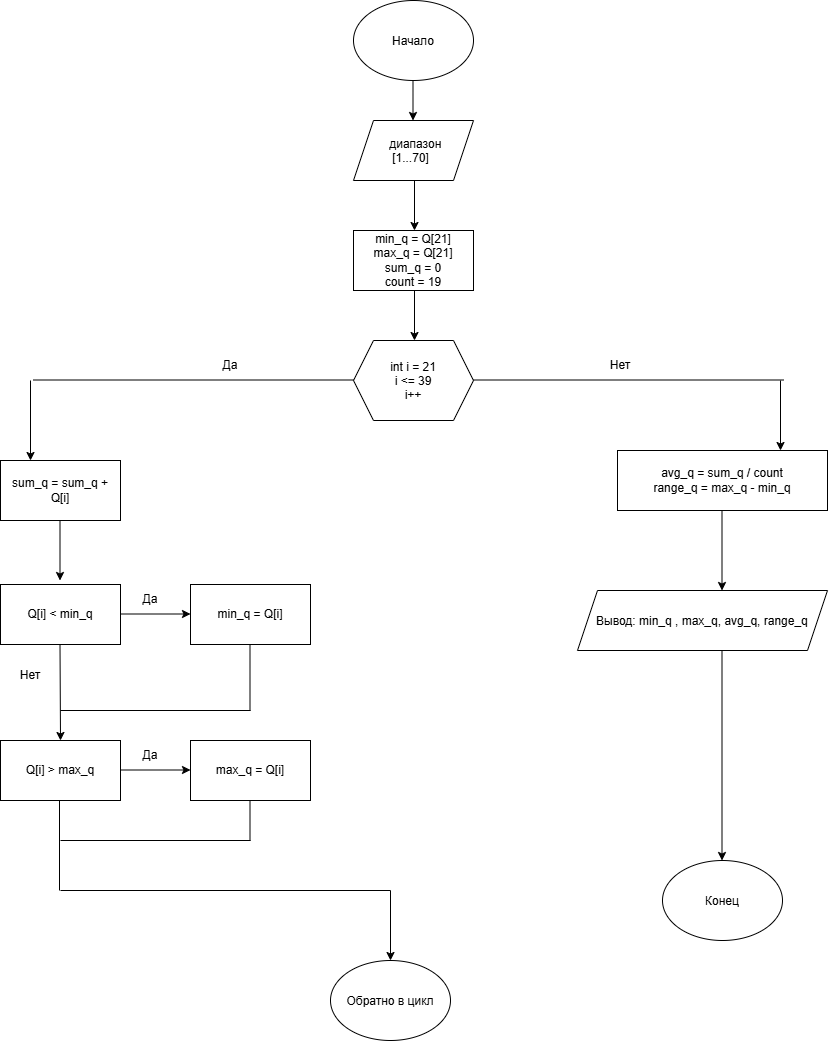

The diagram above was exported from draw.io. Its source (the exported page's mxGraphModel, read from the mxfile embedded in the PNG):
<mxGraphModel dx="1613" dy="965" grid="1" gridSize="10" guides="1" tooltips="1" connect="1" arrows="1" fold="1" page="1" pageScale="1" pageWidth="827" pageHeight="1169" math="0" shadow="0">
  <root>
    <mxCell id="0" />
    <mxCell id="1" parent="0" />
    <mxCell id="lMZOlxHhGsvtaGFxBMc5-1" parent="1" style="ellipse;whiteSpace=wrap;html=1;shapeInside=1;" value="Начало" vertex="1">
      <mxGeometry height="80" width="120" x="353" as="geometry" />
    </mxCell>
    <mxCell id="lMZOlxHhGsvtaGFxBMc5-2" edge="1" parent="1" style="endArrow=classic;html=1;rounded=0;defaultLabelBackgroundColor=page;" value="">
      <mxGeometry height="50" relative="1" width="50" as="geometry">
        <mxPoint x="412.5" y="80" as="sourcePoint" />
        <mxPoint x="412.5" y="120" as="targetPoint" />
      </mxGeometry>
    </mxCell>
    <mxCell id="lMZOlxHhGsvtaGFxBMc5-3" parent="1" style="shape=parallelogram;perimeter=parallelogramPerimeter;whiteSpace=wrap;html=1;shapeInside=1;fixedSize=1;" value="диапазон [1...70]" vertex="1">
      <mxGeometry height="60" width="120" x="353" y="120" as="geometry" />
    </mxCell>
    <mxCell id="lMZOlxHhGsvtaGFxBMc5-4" edge="1" parent="1" style="endArrow=classic;html=1;rounded=0;defaultLabelBackgroundColor=page;" value="">
      <mxGeometry height="50" relative="1" width="50" as="geometry">
        <mxPoint x="414" y="180" as="sourcePoint" />
        <mxPoint x="414" y="230" as="targetPoint" />
      </mxGeometry>
    </mxCell>
    <mxCell id="lMZOlxHhGsvtaGFxBMc5-5" parent="1" style="rounded=0;whiteSpace=wrap;html=1;" value="min_q = Q[21]&lt;div&gt;max_q = Q[21]&lt;/div&gt;&lt;div&gt;sum_q = 0&lt;/div&gt;&lt;div&gt;count = 19&lt;/div&gt;" vertex="1">
      <mxGeometry height="60" width="120" x="353" y="230" as="geometry" />
    </mxCell>
    <mxCell id="lMZOlxHhGsvtaGFxBMc5-6" edge="1" parent="1" style="endArrow=classic;html=1;rounded=0;defaultLabelBackgroundColor=page;" value="">
      <mxGeometry height="50" relative="1" width="50" as="geometry">
        <mxPoint x="414" y="290" as="sourcePoint" />
        <mxPoint x="414" y="340" as="targetPoint" />
      </mxGeometry>
    </mxCell>
    <mxCell id="lMZOlxHhGsvtaGFxBMc5-7" parent="1" style="shape=hexagon;perimeter=hexagonPerimeter2;whiteSpace=wrap;html=1;shapeInside=1;fixedSize=1;" value="int i = 21&lt;div&gt;i &amp;lt;= 39&lt;/div&gt;&lt;div&gt;i++&lt;/div&gt;" vertex="1">
      <mxGeometry height="80" width="120" x="353" y="340" as="geometry" />
    </mxCell>
    <mxCell id="lMZOlxHhGsvtaGFxBMc5-8" edge="1" parent="1" style="endArrow=none;html=1;rounded=0;defaultLabelBackgroundColor=page;" value="">
      <mxGeometry height="50" relative="1" width="50" as="geometry">
        <mxPoint x="33" y="379.5" as="sourcePoint" />
        <mxPoint x="353" y="379.5" as="targetPoint" />
      </mxGeometry>
    </mxCell>
    <mxCell id="lMZOlxHhGsvtaGFxBMc5-9" edge="1" parent="1" style="endArrow=classic;html=1;rounded=0;defaultLabelBackgroundColor=page;" value="">
      <mxGeometry height="50" relative="1" width="50" as="geometry">
        <mxPoint x="30" y="380" as="sourcePoint" />
        <mxPoint x="30" y="460" as="targetPoint" />
      </mxGeometry>
    </mxCell>
    <mxCell id="lMZOlxHhGsvtaGFxBMc5-10" parent="1" style="text;html=1;whiteSpace=wrap;strokeColor=none;fillColor=none;align=center;verticalAlign=middle;rounded=0;" value="Да" vertex="1">
      <mxGeometry height="30" width="60" x="200" y="350" as="geometry" />
    </mxCell>
    <mxCell id="lMZOlxHhGsvtaGFxBMc5-11" edge="1" parent="1" style="endArrow=none;html=1;rounded=0;defaultLabelBackgroundColor=page;" value="">
      <mxGeometry height="50" relative="1" width="50" as="geometry">
        <mxPoint x="473" y="379.5" as="sourcePoint" />
        <mxPoint x="783" y="379.5" as="targetPoint" />
      </mxGeometry>
    </mxCell>
    <mxCell id="lMZOlxHhGsvtaGFxBMc5-12" edge="1" parent="1" style="endArrow=classic;html=1;rounded=0;defaultLabelBackgroundColor=page;" value="">
      <mxGeometry height="50" relative="1" width="50" as="geometry">
        <mxPoint x="780" y="380" as="sourcePoint" />
        <mxPoint x="780" y="450" as="targetPoint" />
      </mxGeometry>
    </mxCell>
    <mxCell id="lMZOlxHhGsvtaGFxBMc5-13" parent="1" style="text;html=1;whiteSpace=wrap;strokeColor=none;fillColor=none;align=center;verticalAlign=middle;rounded=0;" value="Нет" vertex="1">
      <mxGeometry height="30" width="60" x="590" y="350" as="geometry" />
    </mxCell>
    <mxCell id="lMZOlxHhGsvtaGFxBMc5-14" parent="1" style="rounded=0;whiteSpace=wrap;html=1;" value="avg_q = sum_q / count&lt;div&gt;range_q = max_q - min_q&lt;/div&gt;" vertex="1">
      <mxGeometry height="60" width="210" x="617" y="450" as="geometry" />
    </mxCell>
    <mxCell id="lMZOlxHhGsvtaGFxBMc5-15" parent="1" style="rounded=0;whiteSpace=wrap;html=1;" value="sum_q = sum_q + Q[i]" vertex="1">
      <mxGeometry height="60" width="120" y="460" as="geometry" />
    </mxCell>
    <mxCell id="lMZOlxHhGsvtaGFxBMc5-16" edge="1" parent="1" style="endArrow=classic;html=1;rounded=0;defaultLabelBackgroundColor=page;" value="">
      <mxGeometry height="50" relative="1" width="50" as="geometry">
        <mxPoint x="59.5" y="520" as="sourcePoint" />
        <mxPoint x="59.5" y="580" as="targetPoint" />
      </mxGeometry>
    </mxCell>
    <mxCell id="lMZOlxHhGsvtaGFxBMc5-17" parent="1" style="rounded=0;whiteSpace=wrap;html=1;" value="Q[i] &amp;lt; min_q" vertex="1">
      <mxGeometry height="60" width="120" y="584" as="geometry" />
    </mxCell>
    <mxCell id="lMZOlxHhGsvtaGFxBMc5-18" edge="1" parent="1" style="endArrow=classic;html=1;rounded=0;defaultLabelBackgroundColor=page;" value="">
      <mxGeometry height="50" relative="1" width="50" as="geometry">
        <mxPoint x="120" y="613.5" as="sourcePoint" />
        <mxPoint x="190" y="613.5" as="targetPoint" />
      </mxGeometry>
    </mxCell>
    <mxCell id="lMZOlxHhGsvtaGFxBMc5-19" parent="1" style="rounded=0;whiteSpace=wrap;html=1;" value="min_q = Q[i]" vertex="1">
      <mxGeometry height="60" width="120" x="190" y="584" as="geometry" />
    </mxCell>
    <mxCell id="lMZOlxHhGsvtaGFxBMc5-20" parent="1" style="text;html=1;whiteSpace=wrap;strokeColor=none;fillColor=none;align=center;verticalAlign=middle;rounded=0;" value="Да" vertex="1">
      <mxGeometry height="30" width="60" x="120" y="584" as="geometry" />
    </mxCell>
    <mxCell id="lMZOlxHhGsvtaGFxBMc5-21" edge="1" parent="1" style="endArrow=classic;html=1;rounded=0;defaultLabelBackgroundColor=page;" value="">
      <mxGeometry height="50" relative="1" width="50" as="geometry">
        <mxPoint x="59.5" y="644" as="sourcePoint" />
        <mxPoint x="60" y="740" as="targetPoint" />
      </mxGeometry>
    </mxCell>
    <mxCell id="lMZOlxHhGsvtaGFxBMc5-22" edge="1" parent="1" style="endArrow=none;html=1;rounded=0;defaultLabelBackgroundColor=page;" value="">
      <mxGeometry height="50" relative="1" width="50" as="geometry">
        <mxPoint x="60" y="710" as="sourcePoint" />
        <mxPoint x="250" y="710" as="targetPoint" />
      </mxGeometry>
    </mxCell>
    <mxCell id="lMZOlxHhGsvtaGFxBMc5-23" edge="1" parent="1" style="endArrow=none;html=1;rounded=0;defaultLabelBackgroundColor=page;" value="">
      <mxGeometry height="50" relative="1" width="50" as="geometry">
        <mxPoint x="249.5" y="710" as="sourcePoint" />
        <mxPoint x="249.5" y="644" as="targetPoint" />
      </mxGeometry>
    </mxCell>
    <mxCell id="lMZOlxHhGsvtaGFxBMc5-24" parent="1" style="text;html=1;whiteSpace=wrap;strokeColor=none;fillColor=none;align=center;verticalAlign=middle;rounded=0;" value="Нет" vertex="1">
      <mxGeometry height="30" width="60" y="660" as="geometry" />
    </mxCell>
    <mxCell id="lMZOlxHhGsvtaGFxBMc5-25" parent="1" style="rounded=0;whiteSpace=wrap;html=1;" value="Q[i] &amp;gt; max_q" vertex="1">
      <mxGeometry height="60" width="120" y="740" as="geometry" />
    </mxCell>
    <mxCell id="lMZOlxHhGsvtaGFxBMc5-26" edge="1" parent="1" style="endArrow=classic;html=1;rounded=0;defaultLabelBackgroundColor=page;" value="">
      <mxGeometry height="50" relative="1" width="50" as="geometry">
        <mxPoint x="120" y="769.5" as="sourcePoint" />
        <mxPoint x="190" y="769.5" as="targetPoint" />
      </mxGeometry>
    </mxCell>
    <mxCell id="lMZOlxHhGsvtaGFxBMc5-27" parent="1" style="rounded=0;whiteSpace=wrap;html=1;" value="max_q = Q[i]" vertex="1">
      <mxGeometry height="60" width="120" x="190" y="740" as="geometry" />
    </mxCell>
    <mxCell id="lMZOlxHhGsvtaGFxBMc5-28" parent="1" style="text;html=1;whiteSpace=wrap;strokeColor=none;fillColor=none;align=center;verticalAlign=middle;rounded=0;" value="Да" vertex="1">
      <mxGeometry height="30" width="60" x="120" y="740" as="geometry" />
    </mxCell>
    <mxCell id="lMZOlxHhGsvtaGFxBMc5-29" edge="1" parent="1" style="endArrow=none;html=1;rounded=0;defaultLabelBackgroundColor=page;" value="">
      <mxGeometry height="50" relative="1" width="50" as="geometry">
        <mxPoint x="59" y="890" as="sourcePoint" />
        <mxPoint x="59" y="800" as="targetPoint" />
      </mxGeometry>
    </mxCell>
    <mxCell id="lMZOlxHhGsvtaGFxBMc5-30" edge="1" parent="1" style="endArrow=classic;html=1;rounded=0;defaultLabelBackgroundColor=page;" value="">
      <mxGeometry height="50" relative="1" width="50" as="geometry">
        <mxPoint x="721.5" y="510" as="sourcePoint" />
        <mxPoint x="721.5" y="590" as="targetPoint" />
      </mxGeometry>
    </mxCell>
    <mxCell id="lMZOlxHhGsvtaGFxBMc5-31" parent="1" style="shape=parallelogram;perimeter=parallelogramPerimeter;whiteSpace=wrap;html=1;shapeInside=1;fixedSize=1;" value="Вывод: min_q , max_q, avg_q, range_q" vertex="1">
      <mxGeometry height="60" width="250" x="577" y="590" as="geometry" />
    </mxCell>
    <mxCell id="lMZOlxHhGsvtaGFxBMc5-32" edge="1" parent="1" style="endArrow=none;html=1;rounded=0;defaultLabelBackgroundColor=page;" value="">
      <mxGeometry height="50" relative="1" width="50" as="geometry">
        <mxPoint x="249.5" y="840" as="sourcePoint" />
        <mxPoint x="249.5" y="800" as="targetPoint" />
      </mxGeometry>
    </mxCell>
    <mxCell id="lMZOlxHhGsvtaGFxBMc5-33" edge="1" parent="1" style="endArrow=none;html=1;rounded=0;defaultLabelBackgroundColor=page;" value="">
      <mxGeometry height="50" relative="1" width="50" as="geometry">
        <mxPoint x="60" y="840" as="sourcePoint" />
        <mxPoint x="250" y="840" as="targetPoint" />
      </mxGeometry>
    </mxCell>
    <mxCell id="lMZOlxHhGsvtaGFxBMc5-34" edge="1" parent="1" style="endArrow=classic;html=1;rounded=0;defaultLabelBackgroundColor=page;" value="">
      <mxGeometry height="50" relative="1" width="50" as="geometry">
        <mxPoint x="721.5" y="650" as="sourcePoint" />
        <mxPoint x="721.5" y="860" as="targetPoint" />
      </mxGeometry>
    </mxCell>
    <mxCell id="lMZOlxHhGsvtaGFxBMc5-35" edge="1" parent="1" style="endArrow=none;html=1;rounded=0;defaultLabelBackgroundColor=page;" value="">
      <mxGeometry height="50" relative="1" width="50" as="geometry">
        <mxPoint x="60" y="890" as="sourcePoint" />
        <mxPoint x="390" y="890" as="targetPoint" />
      </mxGeometry>
    </mxCell>
    <mxCell id="lMZOlxHhGsvtaGFxBMc5-36" edge="1" parent="1" style="endArrow=classic;html=1;rounded=0;defaultLabelBackgroundColor=page;" value="">
      <mxGeometry height="50" relative="1" width="50" as="geometry">
        <mxPoint x="390" y="890" as="sourcePoint" />
        <mxPoint x="390" y="960" as="targetPoint" />
      </mxGeometry>
    </mxCell>
    <mxCell id="lMZOlxHhGsvtaGFxBMc5-37" parent="1" style="ellipse;whiteSpace=wrap;html=1;shapeInside=1;" value="Конец" vertex="1">
      <mxGeometry height="80" width="120" x="662" y="860" as="geometry" />
    </mxCell>
    <mxCell id="lMZOlxHhGsvtaGFxBMc5-38" parent="1" style="ellipse;whiteSpace=wrap;html=1;shapeInside=1;" value="Обратно в цикл" vertex="1">
      <mxGeometry height="80" width="120" x="330" y="960" as="geometry" />
    </mxCell>
  </root>
</mxGraphModel>